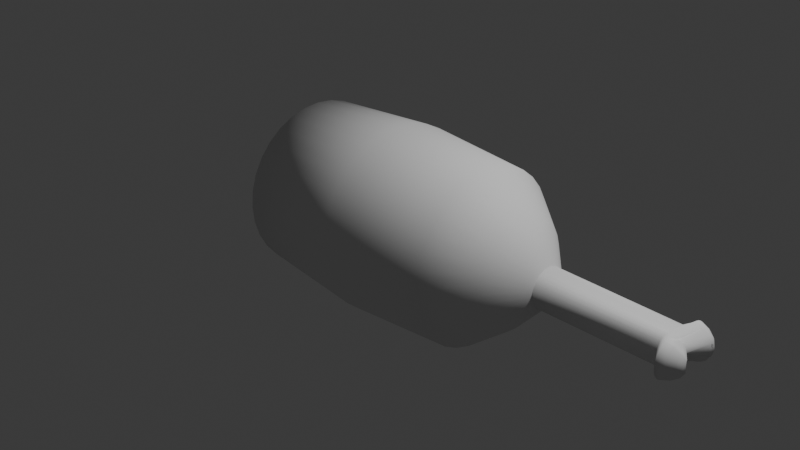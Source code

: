 # Source: Meat.blend  (saved by Blender 4.5.88; exported with 4.5.12 LTS)
import bpy
from mathutils import Matrix  # noqa: F401  (used for matrix-valued properties, if any)

bpy.ops.wm.read_factory_settings(use_empty=True)
scene = bpy.context.scene
scene.name = 'Scene'

# ---- collections
col_collection = bpy.data.collections.new('Collection'); scene.collection.children.link(col_collection)

# ---- world
world_world = bpy.data.worlds.new('World'); scene.world = world_world
world_world.use_nodes = True; world_world.node_tree.nodes.clear()
_N = world_world.node_tree.nodes; _L = world_world.node_tree.links
n0 = _N.new('ShaderNodeOutputWorld'); n0.name = 'World Output'; n0.location = (200, 100)
n1 = _N.new('ShaderNodeBackground'); n1.name = 'Background'; n1.location = (-200, 100)
n1.inputs[0].default_value = (0.05088, 0.05088, 0.05088, 1.0)
_L.new(n1.outputs[0], n0.inputs[0])
n0.is_active_output = True
world_world.color = (0.05088, 0.05088, 0.05088)
world_world.sun_shadow_jitter_overblur = 0.0

# ---- cameras
cam_camera = bpy.data.cameras.new('Camera')
cam_camera.clip_end = 100.0
cam_camera.ortho_scale = 7.314

# ---- lights
light_light = bpy.data.lights.new('Light', 'POINT')
light_light.energy = 1000.0
light_light.shadow_soft_size = 0.1

# ---- meshes
me_cylinder_001 = bpy.data.meshes.new('Cylinder.001')
me_cylinder_001.from_pydata([(-3.692e-09, 0.2246, 0.913), (0.04381, 0.2203, 0.913), (0.08594, 0.2075, 0.913), (0.1248, 0.1867, 0.913), (0.1588, 0.1588, 0.913), (0.1867, 0.1248, 0.913), (0.2075, 0.08594, 0.913), (0.2203, 0.04381, 0.913), (0.2246, -2.432e-10, 0.913), (0.2203, -0.04381, 0.913), (0.2075, -0.08594, 0.913), (0.1867, -0.1248, 0.913), (0.1588, -0.1588, 0.913), (0.1248, -0.1867, 0.913), (0.08594, -0.2075, 0.913), (0.04381, -0.2203, 0.913), (-3.692e-09, -0.2246, 0.913), (-0.04381, -0.2203, 0.913), (-0.08594, -0.2075, 0.913), (-0.1248, -0.1867, 0.913), (-0.1588, -0.1588, 0.913), (-0.1867, -0.1248, 0.913), (-0.2075, -0.08594, 0.913), (-0.2203, -0.04381, 0.913), (-0.2246, -2.432e-10, 0.913), (-0.2203, 0.04381, 0.913), (-0.2075, 0.08594, 0.913), (-0.1867, 0.1248, 0.913), (-0.1588, 0.1588, 0.913), (-0.1248, 0.1867, 0.913), (-0.08594, 0.2075, 0.913), (-0.04381, 0.2203, 0.913), (1.776e-15, 1.0, 0.0), (0.1951, 0.9808, 0.0), (0.3827, 0.9239, 0.0), (0.5556, 0.8315, 0.0), (0.7071, 0.7071, 0.0), (0.8315, 0.5556, 0.0), (0.9239, 0.3827, 0.0), (0.9808, 0.1951, 0.0), (1.0, 4.441e-16, 0.0), (0.9808, -0.1951, 0.0), (0.9239, -0.3827, 0.0), (0.8315, -0.5556, 0.0), (0.7071, -0.7071, 0.0), (0.5556, -0.8315, 0.0), (0.3827, -0.9239, 0.0), (0.1951, -0.9808, 0.0), (1.776e-15, -1.0, 0.0), (-0.1951, -0.9808, 0.0), (-0.3827, -0.9239, 0.0), (-0.5556, -0.8315, 0.0), (-0.7071, -0.7071, 0.0), (-0.8315, -0.5556, 0.0), (-0.9239, -0.3827, 0.0), (-0.9808, -0.1951, 0.0), (-1.0, 4.441e-16, 0.0), (-0.9808, 0.1951, 0.0), (-0.9239, 0.3827, 0.0), (-0.8315, 0.5556, 0.0), (-0.7071, 0.7071, 0.0), (-0.5556, 0.8315, 0.0), (-0.3827, 0.9239, 0.0), (-0.1951, 0.9808, 0.0), (-6.693e-09, 0.913, -0.8589), (0.1781, 0.8954, -0.8589), (0.1781, 0.8954, 0.913), (-1.115e-09, 0.913, 0.913), (0.3494, 0.8435, -0.8589), (0.3494, 0.8435, 0.913), (0.5072, 0.7591, -0.8589), (0.5072, 0.7591, 0.913), (0.6456, 0.6456, -0.8589), (0.6456, 0.6456, 0.913), (0.7591, 0.5072, -0.8589), (0.7591, 0.5072, 0.913), (0.8435, 0.3494, -0.8589), (0.8435, 0.3494, 0.913), (0.8954, 0.1781, -0.8589), (0.8954, 0.1781, 0.913), (0.913, -2.432e-10, -0.8589), (0.913, -2.432e-10, 0.913), (0.8954, -0.1781, -0.8589), (0.8954, -0.1781, 0.913), (0.8435, -0.3494, -0.8589), (0.8435, -0.3494, 0.913), (0.7591, -0.5072, -0.8589), (0.7591, -0.5072, 0.913), (0.6456, -0.6456, -0.8589), (0.6456, -0.6456, 0.913), (0.5072, -0.7591, -0.8589), (0.5072, -0.7591, 0.913), (0.3494, -0.8435, -0.8589), (0.3494, -0.8435, 0.913), (0.1781, -0.8954, -0.8589), (0.1781, -0.8954, 0.913), (-6.693e-09, -0.913, -0.8589), (-1.115e-09, -0.913, 0.913), (-0.1781, -0.8954, -0.8589), (-0.1781, -0.8954, 0.913), (-0.3494, -0.8435, -0.8589), (-0.3494, -0.8435, 0.913), (-0.5072, -0.7591, -0.8589), (-0.5072, -0.7591, 0.913), (-0.6456, -0.6456, -0.8589), (-0.6456, -0.6456, 0.913), (-0.7591, -0.5072, -0.8589), (-0.7591, -0.5072, 0.913), (-0.8435, -0.3494, -0.8589), (-0.8435, -0.3494, 0.913), (-0.8954, -0.1781, -0.8589), (-0.8954, -0.1781, 0.913), (-0.913, -2.432e-10, -0.8589), (-0.913, -2.432e-10, 0.913), (-0.8954, 0.1781, -0.8589), (-0.8954, 0.1781, 0.913), (-0.8435, 0.3494, -0.8589), (-0.8435, 0.3494, 0.913), (-0.7591, 0.5072, -0.8589), (-0.7591, 0.5072, 0.913), (-0.6456, 0.6456, -0.8589), (-0.6456, 0.6456, 0.913), (-0.5072, 0.7591, -0.8589), (-0.5072, 0.7591, 0.913), (-0.3494, 0.8435, -0.8589), (-0.3494, 0.8435, 0.913), (-0.1781, 0.8954, -0.8589), (-0.1781, 0.8954, 0.913), (0.02142, 0.1077, 1.0), (-1.661e-07, 0.1098, 1.0), (0.04202, 0.1015, 1.0), (0.06101, 0.09131, 1.0), (0.07765, 0.07765, 1.0), (0.09131, 0.06101, 1.0), (0.1015, 0.04202, 1.0), (0.1077, 0.02142, 1.0), (0.1098, -2.432e-10, 1.0), (0.1077, -0.02142, 1.0), (0.1015, -0.04202, 1.0), (0.09131, -0.06101, 1.0), (0.07765, -0.07765, 1.0), (0.06101, -0.09131, 1.0), (0.04202, -0.1015, 1.0), (0.02142, -0.1077, 1.0), (-9.712e-09, -0.1098, 1.0), (-0.02142, -0.1077, 1.0), (-0.04202, -0.1015, 1.0), (-0.06101, -0.09131, 1.0), (-0.07765, -0.07765, 1.0), (-0.09131, -0.06101, 1.0), (-0.1015, -0.04202, 1.0), (-0.1077, -0.02142, 1.0), (-0.1098, -2.432e-10, 1.0), (-0.1077, 0.02142, 1.0), (-0.1015, 0.04202, 1.0), (-0.09131, 0.06101, 1.0), (-0.07765, 0.07765, 1.0), (-0.06101, 0.09131, 1.0), (-0.04202, 0.1015, 1.0), (-0.02142, 0.1077, 1.0), (0.04381, 0.2203, 1.0), (-1.272e-08, 0.2246, 1.0), (0.08594, 0.2075, 1.0), (0.1248, 0.1867, 1.0), (0.1588, 0.1588, 1.0), (0.1867, 0.1248, 1.0), (0.2075, 0.08594, 1.0), (0.2203, 0.04381, 1.0), (0.2246, -2.432e-10, 1.0), (0.2203, -0.04381, 1.0), (0.2075, -0.08594, 1.0), (0.1867, -0.1248, 1.0), (0.1588, -0.1588, 1.0), (0.1248, -0.1867, 1.0), (0.08594, -0.2075, 1.0), (0.04381, -0.2203, 1.0), (-1.272e-08, -0.2246, 1.0), (-0.04381, -0.2203, 1.0), (-0.08594, -0.2075, 1.0), (-0.1248, -0.1867, 1.0), (-0.1588, -0.1588, 1.0), (-0.1867, -0.1248, 1.0), (-0.2075, -0.08594, 1.0), (-0.2203, -0.04381, 1.0), (-0.2246, -2.432e-10, 1.0), (-0.2203, 0.04381, 1.0), (-0.2075, 0.08594, 1.0), (-0.1867, 0.1248, 1.0), (-0.1588, 0.1588, 1.0), (-0.1248, 0.1867, 1.0), (-0.08594, 0.2075, 1.0), (-0.04381, 0.2203, 1.0), (0.02142, 0.1077, 0.9472), (-7.251e-08, 0.1098, 0.9472), (0.04202, 0.1015, 0.9472), (0.06101, 0.09131, 0.9472), (0.07765, 0.07765, 0.9472), (0.09131, 0.06101, 0.9472), (0.1015, 0.04202, 0.9472), (0.1077, 0.02142, 0.9472), (0.1098, -2.432e-10, 0.9472), (0.1077, -0.02142, 0.9472), (0.1015, -0.04202, 0.9472), (0.09131, -0.06101, 0.9472), (0.07765, -0.07765, 0.9472), (0.06101, -0.09131, 0.9472), (0.04202, -0.1015, 0.9472), (0.02142, -0.1077, 0.9472), (8.385e-08, -0.1098, 0.9472), (-0.02142, -0.1077, 0.9472), (-0.04202, -0.1015, 0.9472), (-0.06101, -0.09131, 0.9472), (-0.07765, -0.07765, 0.9472), (-0.09131, -0.06101, 0.9472), (-0.1015, -0.04202, 0.9472), (-0.1077, -0.02142, 0.9472), (-0.1098, -2.432e-10, 0.9472), (-0.1077, 0.02142, 0.9472), (-0.1015, 0.04202, 0.9472), (-0.09131, 0.06101, 0.9472), (-0.07765, 0.07765, 0.9472), (-0.06101, 0.09131, 0.9472), (-0.04202, 0.1015, 0.9472), (-0.02142, 0.1077, 0.9472), (1.854e-08, 0.5798, -1.171), (0.1131, 0.5687, -1.171), (0.2219, 0.5357, -1.171), (0.3221, 0.4821, -1.171), (0.41, 0.41, -1.171), (0.4821, 0.3221, -1.171), (0.5357, 0.2219, -1.171), (0.5687, 0.1131, -1.171), (0.5798, -2.194e-09, -1.171), (0.5687, -0.1131, -1.171), (0.5357, -0.2219, -1.171), (0.4821, -0.3221, -1.171), (0.41, -0.41, -1.171), (0.3221, -0.4821, -1.171), (0.2219, -0.5357, -1.171), (0.1131, -0.5687, -1.171), (1.854e-08, -0.5798, -1.171), (-0.1131, -0.5687, -1.171), (-0.2219, -0.5357, -1.171), (-0.3221, -0.4821, -1.171), (-0.41, -0.41, -1.171), (-0.4821, -0.3221, -1.171), (-0.5357, -0.2219, -1.171), (-0.5687, -0.1131, -1.171), (-0.5798, -2.194e-09, -1.171), (-0.5687, 0.1131, -1.171), (-0.5357, 0.2219, -1.171), (-0.4821, 0.3221, -1.171), (-0.41, 0.41, -1.171), (-0.3221, 0.4821, -1.171), (-0.2219, 0.5357, -1.171), (-0.1131, 0.5687, -1.171), (1.686e-08, 0.2092, -1.421), (0.0408, 0.2051, -1.421), (0.08004, 0.1932, -1.421), (0.1162, 0.1739, -1.421), (0.1479, 0.1479, -1.421), (0.1739, 0.1162, -1.421), (0.1932, 0.08004, -1.421), (0.2051, 0.0408, -1.421), (0.2092, 3.352e-09, -1.421), (0.2051, -0.0408, -1.421), (0.1932, -0.08004, -1.421), (0.1739, -0.1162, -1.421), (0.1479, -0.1479, -1.421), (0.1162, -0.1739, -1.421), (0.08004, -0.1932, -1.421), (0.0408, -0.2051, -1.421), (1.686e-08, -0.2092, -1.421), (-0.0408, -0.2051, -1.421), (-0.08004, -0.1932, -1.421), (-0.1162, -0.1739, -1.421), (-0.1479, -0.1479, -1.421), (-0.1739, -0.1162, -1.421), (-0.1932, -0.08004, -1.421), (-0.2051, -0.0408, -1.421), (-0.2092, 3.352e-09, -1.421), (-0.2051, 0.0408, -1.421), (-0.1932, 0.08004, -1.421), (-0.1739, 0.1162, -1.421), (-0.1479, 0.1479, -1.421), (-0.1162, 0.1739, -1.421), (-0.08004, 0.1932, -1.421), (-0.0408, 0.2051, -1.421), (1.931e-08, 0.2117, -1.421), (0.04131, 0.2077, -1.421), (0.08103, 0.1956, -1.421), (0.1176, 0.1761, -1.421), (0.1497, 0.1497, -1.421), (0.1761, 0.1176, -1.421), (0.1956, 0.08103, -1.421), (0.2077, 0.04131, -1.421), (0.2117, 1.478e-09, -1.421), (0.2077, -0.04131, -1.421), (0.1956, -0.08103, -1.421), (0.1761, -0.1176, -1.421), (0.1497, -0.1497, -1.421), (0.1176, -0.1761, -1.421), (0.08103, -0.1956, -1.421), (0.04131, -0.2077, -1.421), (1.931e-08, -0.2117, -1.421), (-0.04131, -0.2077, -1.421), (-0.08103, -0.1956, -1.421), (-0.1176, -0.1761, -1.421), (-0.1497, -0.1497, -1.421), (-0.1761, -0.1176, -1.421), (-0.1956, -0.08103, -1.421), (-0.2077, -0.04131, -1.421), (-0.2117, 1.478e-09, -1.421), (-0.2077, 0.04131, -1.421), (-0.1956, 0.08103, -1.421), (-0.1761, 0.1176, -1.421), (-0.1497, 0.1497, -1.421), (-0.1176, 0.1761, -1.421), (-0.08103, 0.1956, -1.421), (-0.04131, 0.2077, -1.421), (-8.798e-07, 1.865e-06, -2.496), (-5.21e-07, 0.2092, -2.384), (-7.923e-07, 0.2254, -2.582), (-7.108e-07, 0.2837, -2.552), (-6.338e-07, 0.33, -2.506), (-5.681e-07, 0.3597, -2.448), (0.0408, 0.2051, -2.384), (-1.012e-07, 1.773e-06, -2.496), (0.03881, 0.3559, -2.448), (0.03301, 0.3267, -2.506), (0.02398, 0.2813, -2.552), (0.01261, 0.2242, -2.582), (0.08004, 0.1932, -2.384), (2.937e-07, 1.621e-06, -2.496), (0.07612, 0.3445, -2.448), (0.06475, 0.3171, -2.506), (0.04705, 0.2744, -2.552), (0.02473, 0.2205, -2.582), (0.1162, 0.1739, -2.384), (1.968e-07, 1.672e-06, -2.496), (0.1105, 0.3262, -2.448), (0.09401, 0.3015, -2.506), (0.0683, 0.263, -2.552), (0.03591, 0.2145, -2.582), (0.1409, 0.1479, -2.384), (7.714e-07, 1.201e-06, -2.496), (0.1407, 0.3014, -2.448), (0.1196, 0.2804, -2.506), (0.08693, 0.2477, -2.552), (0.0457, 0.2065, -2.582), (0.1497, 0.1162, -2.384), (9.018e-07, 1.045e-06, -2.496), (0.1654, 0.2713, -2.448), (0.1407, 0.2548, -2.506), (0.1022, 0.2291, -2.552), (0.05374, 0.1967, -2.582), (0.1473, 0.08004, -2.384), (1.053e-06, 7.6e-07, -2.496), (0.1838, 0.2369, -2.448), (0.1563, 0.2255, -2.506), (0.1136, 0.2078, -2.552), (0.05971, 0.1855, -2.581), (0.1403, 0.0408, -2.384), (1.172e-06, 3.707e-07, -2.496), (0.1951, 0.1996, -2.448), (0.1659, 0.1938, -2.506), (0.1206, 0.1848, -2.552), (0.06339, 0.1734, -2.578), (0.1362, 3.352e-09, -2.384), (1.178e-06, 3.092e-07, -2.496), (0.1259, 1.828e-08, -2.435), (0.09624, 6.193e-08, -2.435), (0.0751, 1.295e-07, -2.456), (0.05265, 2.147e-07, -2.486), (0.1403, -0.0408, -2.384), (1.099e-06, -4.917e-07, -2.496), (0.1951, -0.1996, -2.448), (0.1659, -0.1938, -2.506), (0.1206, -0.1848, -2.552), (0.06339, -0.1734, -2.578), (0.1473, -0.08004, -2.384), (9.912e-07, -8.531e-07, -2.496), (0.1838, -0.2369, -2.448), (0.1563, -0.2255, -2.506), (0.1136, -0.2078, -2.552), (0.05971, -0.1855, -2.581), (0.1497, -0.1162, -2.384), (8.832e-07, -1.056e-06, -2.496), (0.1654, -0.2713, -2.448), (0.1407, -0.2548, -2.506), (0.1022, -0.2291, -2.552), (0.05374, -0.1967, -2.582), (0.1409, -0.1479, -2.384), (6.345e-07, -1.362e-06, -2.496), (0.1407, -0.3014, -2.448), (0.1196, -0.2804, -2.506), (0.08693, -0.2477, -2.552), (0.0457, -0.2065, -2.582), (0.1162, -0.1739, -2.384), (4.445e-07, -1.515e-06, -2.496), (0.1105, -0.3262, -2.448), (0.09401, -0.3015, -2.506), (0.0683, -0.263, -2.552), (0.03591, -0.2145, -2.582), (0.08004, -0.1932, -2.384), (1.186e-07, -1.69e-06, -2.496), (0.07612, -0.3445, -2.448), (0.06475, -0.3171, -2.506), (0.04705, -0.2744, -2.552), (0.02473, -0.2205, -2.582), (0.0408, -0.2051, -2.384), (-3.303e-07, -1.826e-06, -2.496), (0.03881, -0.3559, -2.448), (0.03301, -0.3267, -2.506), (0.02398, -0.2814, -2.552), (0.01261, -0.2242, -2.582), (-5.21e-07, -0.2092, -2.384), (-3.434e-07, -1.827e-06, -2.496), (-5.42e-07, -0.3597, -2.448), (-5.313e-07, -0.33, -2.506), (-4.896e-07, -0.2837, -2.552), (-4.218e-07, -0.2254, -2.582), (-0.0408, -0.2051, -2.384), (-1.178e-06, -1.745e-06, -2.496), (-0.03881, -0.3559, -2.448), (-0.03301, -0.3267, -2.506), (-0.02398, -0.2813, -2.552), (-0.01261, -0.2242, -2.582), (-0.08004, -0.1932, -2.384), (-1.563e-06, -1.629e-06, -2.496), (-0.07612, -0.3445, -2.448), (-0.06475, -0.3171, -2.506), (-0.04705, -0.2744, -2.552), (-0.02473, -0.2205, -2.582), (-0.1162, -0.1739, -2.384), (-1.521e-06, -1.65e-06, -2.496), (-0.1105, -0.3262, -2.448), (-0.09401, -0.3015, -2.506), (-0.0683, -0.263, -2.552), (-0.03591, -0.2145, -2.582), (-0.1409, -0.1479, -2.384), (-2.08e-06, -1.192e-06, -2.496), (-0.1407, -0.3014, -2.448), (-0.1196, -0.2804, -2.506), (-0.08693, -0.2477, -2.552), (-0.0457, -0.2065, -2.582), (-0.1497, -0.1162, -2.384), (-2.254e-06, -9.816e-07, -2.496), (-0.1654, -0.2713, -2.448), (-0.1407, -0.2548, -2.506), (-0.1022, -0.2291, -2.552), (-0.05374, -0.1967, -2.582), (-0.1473, -0.08004, -2.384), (-2.454e-06, -6.054e-07, -2.496), (-0.1838, -0.2369, -2.448), (-0.1563, -0.2255, -2.506), (-0.1136, -0.2078, -2.552), (-0.05971, -0.1855, -2.581), (-0.1403, -0.0408, -2.384), (-2.484e-06, -5.048e-07, -2.496), (-0.1951, -0.1996, -2.448), (-0.1659, -0.1938, -2.506), (-0.1206, -0.1848, -2.552), (-0.06339, -0.1734, -2.578), (-0.1362, 3.352e-09, -2.384), (-2.497e-06, -3.763e-07, -2.496), (-0.1259, -1.525e-08, -2.435), (-0.09624, -6.892e-08, -2.435), (-0.0751, -1.53e-07, -2.456), (-0.05265, -2.59e-07, -2.486), (-0.1403, 0.0408, -2.384), (-2.396e-06, 6.463e-07, -2.496), (-0.1951, 0.1996, -2.448), (-0.1659, 0.1938, -2.506), (-0.1206, 0.1848, -2.552), (-0.06339, 0.1734, -2.578), (-0.1473, 0.08004, -2.384), (-2.375e-06, 7.134e-07, -2.496), (-0.1838, 0.2369, -2.448), (-0.1563, 0.2255, -2.506), (-0.1136, 0.2078, -2.552), (-0.05971, 0.1855, -2.581), (-0.1497, 0.1162, -2.384), (-2.296e-06, 8.661e-07, -2.496), (-0.1654, 0.2713, -2.448), (-0.1407, 0.2548, -2.506), (-0.1022, 0.2291, -2.552), (-0.05374, 0.1967, -2.582), (-0.1409, 0.1479, -2.384), (-1.912e-06, 1.336e-06, -2.496), (-0.1407, 0.3014, -2.448), (-0.1196, 0.2804, -2.506), (-0.08693, 0.2477, -2.552), (-0.0457, 0.2065, -2.582), (-0.1162, 0.1739, -2.384), (-1.524e-06, 1.656e-06, -2.496), (-0.1105, 0.3262, -2.448), (-0.09401, 0.3015, -2.506), (-0.0683, 0.263, -2.552), (-0.03591, 0.2145, -2.582), (-0.08004, 0.1932, -2.384), (-1.353e-06, 1.746e-06, -2.496), (-0.07612, 0.3445, -2.448), (-0.06475, 0.3171, -2.506), (-0.04705, 0.2744, -2.552), (-0.02473, 0.2205, -2.582), (-0.0408, 0.2051, -2.384), (-1.005e-06, 1.852e-06, -2.496), (-0.03881, 0.3559, -2.448), (-0.03301, 0.3267, -2.506), (-0.02398, 0.2814, -2.552), (-0.01261, 0.2242, -2.582)], [], [(32, 67, 66, 33), (33, 66, 69, 34), (34, 69, 71, 35), (35, 71, 73, 36), (36, 73, 75, 37), (37, 75, 77, 38), (38, 77, 79, 39), (39, 79, 81, 40), (40, 81, 83, 41), (41, 83, 85, 42), (42, 85, 87, 43), (43, 87, 89, 44), (44, 89, 91, 45), (45, 91, 93, 46), (46, 93, 95, 47), (47, 95, 97, 48), (48, 97, 99, 49), (49, 99, 101, 50), (50, 101, 103, 51), (51, 103, 105, 52), (52, 105, 107, 53), (53, 107, 109, 54), (54, 109, 111, 55), (55, 111, 113, 56), (56, 113, 115, 57), (57, 115, 117, 58), (58, 117, 119, 59), (59, 119, 121, 60), (60, 121, 123, 61), (61, 123, 125, 62), (8, 7, 167, 168), (62, 125, 127, 63), (63, 127, 67, 32), (126, 63, 32, 64), (124, 62, 63, 126), (122, 61, 62, 124), (120, 60, 61, 122), (118, 59, 60, 120), (116, 58, 59, 118), (114, 57, 58, 116), (112, 56, 57, 114), (110, 55, 56, 112), (108, 54, 55, 110), (106, 53, 54, 108), (104, 52, 53, 106), (102, 51, 52, 104), (100, 50, 51, 102), (98, 49, 50, 100), (96, 48, 49, 98), (94, 47, 48, 96), (92, 46, 47, 94), (90, 45, 46, 92), (88, 44, 45, 90), (86, 43, 44, 88), (84, 42, 43, 86), (82, 41, 42, 84), (80, 40, 41, 82), (78, 39, 40, 80), (76, 38, 39, 78), (74, 37, 38, 76), (72, 36, 37, 74), (70, 35, 36, 72), (68, 34, 35, 70), (65, 33, 34, 68), (64, 32, 33, 65), (126, 64, 224, 255), (0, 1, 66, 67), (108, 110, 247, 246), (1, 2, 69, 66), (64, 65, 225, 224), (2, 3, 71, 69), (90, 92, 238, 237), (3, 4, 73, 71), (72, 74, 229, 228), (4, 5, 75, 73), (116, 118, 251, 250), (5, 6, 77, 75), (98, 100, 242, 241), (6, 7, 79, 77), (80, 82, 233, 232), (7, 8, 81, 79), (124, 126, 255, 254), (8, 9, 83, 81), (106, 108, 246, 245), (9, 10, 85, 83), (88, 90, 237, 236), (10, 11, 87, 85), (70, 72, 228, 227), (11, 12, 89, 87), (114, 116, 250, 249), (12, 13, 91, 89), (96, 98, 241, 240), (13, 14, 93, 91), (78, 80, 232, 231), (14, 15, 95, 93), (122, 124, 254, 253), (15, 16, 97, 95), (104, 106, 245, 244), (16, 17, 99, 97), (86, 88, 236, 235), (17, 18, 101, 99), (68, 70, 227, 226), (18, 19, 103, 101), (112, 114, 249, 248), (19, 20, 105, 103), (94, 96, 240, 239), (20, 21, 107, 105), (76, 78, 231, 230), (21, 22, 109, 107), (120, 122, 253, 252), (22, 23, 111, 109), (102, 104, 244, 243), (23, 24, 113, 111), (84, 86, 235, 234), (24, 25, 115, 113), (65, 68, 226, 225), (25, 26, 117, 115), (110, 112, 248, 247), (26, 27, 119, 117), (92, 94, 239, 238), (27, 28, 121, 119), (74, 76, 230, 229), (28, 29, 123, 121), (118, 120, 252, 251), (29, 30, 125, 123), (100, 102, 243, 242), (30, 31, 127, 125), (82, 84, 234, 233), (31, 0, 67, 127), (145, 144, 208, 209), (15, 14, 174, 175), (22, 21, 181, 182), (2, 1, 160, 162), (29, 28, 188, 189), (9, 8, 168, 169), (16, 15, 175, 176), (23, 22, 182, 183), (3, 2, 162, 163), (30, 29, 189, 190), (10, 9, 169, 170), (17, 16, 176, 177), (24, 23, 183, 184), (4, 3, 163, 164), (31, 30, 190, 191), (11, 10, 170, 171), (18, 17, 177, 178), (25, 24, 184, 185), (5, 4, 164, 165), (0, 31, 191, 161), (12, 11, 171, 172), (19, 18, 178, 179), (26, 25, 185, 186), (6, 5, 165, 166), (13, 12, 172, 173), (20, 19, 179, 180), (27, 26, 186, 187), (7, 6, 166, 167), (14, 13, 173, 174), (21, 20, 180, 181), (1, 0, 161, 160), (28, 27, 187, 188), (129, 128, 160, 161), (128, 130, 162, 160), (130, 131, 163, 162), (131, 132, 164, 163), (132, 133, 165, 164), (133, 134, 166, 165), (134, 135, 167, 166), (135, 136, 168, 167), (136, 137, 169, 168), (137, 138, 170, 169), (138, 139, 171, 170), (139, 140, 172, 171), (140, 141, 173, 172), (141, 142, 174, 173), (142, 143, 175, 174), (143, 144, 176, 175), (144, 145, 177, 176), (145, 146, 178, 177), (146, 147, 179, 178), (147, 148, 180, 179), (148, 149, 181, 180), (149, 150, 182, 181), (150, 151, 183, 182), (151, 152, 184, 183), (152, 153, 185, 184), (153, 154, 186, 185), (154, 155, 187, 186), (155, 156, 188, 187), (156, 157, 189, 188), (157, 158, 190, 189), (158, 159, 191, 190), (159, 129, 161, 191), (192, 193, 223, 222, 221, 220, 219, 218, 217, 216, 215, 214, 213, 212, 211, 210, 209, 208, 207, 206, 205, 204, 203, 202, 201, 200, 199, 198, 197, 196, 195, 194), (132, 131, 195, 196), (159, 158, 222, 223), (146, 145, 209, 210), (133, 132, 196, 197), (129, 159, 223, 193), (147, 146, 210, 211), (134, 133, 197, 198), (148, 147, 211, 212), (135, 134, 198, 199), (149, 148, 212, 213), (136, 135, 199, 200), (150, 149, 213, 214), (137, 136, 200, 201), (151, 150, 214, 215), (138, 137, 201, 202), (152, 151, 215, 216), (139, 138, 202, 203), (153, 152, 216, 217), (140, 139, 203, 204), (154, 153, 217, 218), (141, 140, 204, 205), (155, 154, 218, 219), (142, 141, 205, 206), (128, 129, 193, 192), (156, 155, 219, 220), (143, 142, 206, 207), (130, 128, 192, 194), (157, 156, 220, 221), (144, 143, 207, 208), (131, 130, 194, 195), (158, 157, 221, 222), (247, 248, 312, 311), (233, 234, 298, 297), (246, 247, 311, 310), (232, 233, 297, 296), (245, 246, 310, 309), (231, 232, 296, 295), (244, 245, 309, 308), (230, 231, 295, 294), (243, 244, 308, 307), (229, 230, 294, 293), (242, 243, 307, 306), (255, 224, 288, 319), (228, 229, 293, 292), (241, 242, 306, 305), (254, 255, 319, 318), (227, 228, 292, 291), (240, 241, 305, 304), (253, 254, 318, 317), (226, 227, 291, 290), (239, 240, 304, 303), (252, 253, 317, 316), (225, 226, 290, 289), (238, 239, 303, 302), (251, 252, 316, 315), (224, 225, 289, 288), (237, 238, 302, 301), (250, 251, 315, 314), (236, 237, 301, 300), (249, 250, 314, 313), (235, 236, 300, 299), (248, 249, 313, 312), (234, 235, 299, 298), (257, 256, 288, 289), (258, 257, 289, 290), (259, 258, 290, 291), (260, 259, 291, 292), (261, 260, 292, 293), (262, 261, 293, 294), (263, 262, 294, 295), (264, 263, 295, 296), (265, 264, 296, 297), (266, 265, 297, 298), (267, 266, 298, 299), (268, 267, 299, 300), (269, 268, 300, 301), (270, 269, 301, 302), (271, 270, 302, 303), (272, 271, 303, 304), (273, 272, 304, 305), (274, 273, 305, 306), (275, 274, 306, 307), (276, 275, 307, 308), (277, 276, 308, 309), (278, 277, 309, 310), (279, 278, 310, 311), (280, 279, 311, 312), (281, 280, 312, 313), (282, 281, 313, 314), (283, 282, 314, 315), (284, 283, 315, 316), (285, 284, 316, 317), (286, 285, 317, 318), (287, 286, 318, 319), (256, 287, 319, 288), (321, 326, 328, 325), (325, 328, 329, 324), (324, 329, 330, 323), (323, 330, 331, 322), (326, 332, 334, 328), (328, 334, 335, 329), (329, 335, 336, 330), (330, 336, 337, 331), (332, 338, 340, 334), (334, 340, 341, 335), (335, 341, 342, 336), (336, 342, 343, 337), (338, 344, 346, 340), (340, 346, 347, 341), (341, 347, 348, 342), (342, 348, 349, 343), (344, 350, 352, 346), (346, 352, 353, 347), (347, 353, 354, 348), (348, 354, 355, 349), (350, 356, 358, 352), (352, 358, 359, 353), (353, 359, 360, 354), (354, 360, 361, 355), (356, 362, 364, 358), (358, 364, 365, 359), (359, 365, 366, 360), (360, 366, 367, 361), (362, 368, 370, 364), (364, 370, 371, 365), (365, 371, 372, 366), (366, 372, 373, 367), (367, 373, 369, 363), (368, 374, 376, 370), (370, 376, 377, 371), (371, 377, 378, 372), (372, 378, 379, 373), (373, 379, 375, 369), (374, 380, 382, 376), (376, 382, 383, 377), (377, 383, 384, 378), (378, 384, 385, 379), (380, 386, 388, 382), (382, 388, 389, 383), (383, 389, 390, 384), (384, 390, 391, 385), (386, 392, 394, 388), (388, 394, 395, 389), (389, 395, 396, 390), (390, 396, 397, 391), (392, 398, 400, 394), (394, 400, 401, 395), (395, 401, 402, 396), (396, 402, 403, 397), (398, 404, 406, 400), (400, 406, 407, 401), (401, 407, 408, 402), (402, 408, 409, 403), (404, 410, 412, 406), (406, 412, 413, 407), (407, 413, 414, 408), (408, 414, 415, 409), (410, 416, 418, 412), (412, 418, 419, 413), (413, 419, 420, 414), (414, 420, 421, 415), (416, 422, 424, 418), (418, 424, 425, 419), (419, 425, 426, 420), (420, 426, 427, 421), (422, 428, 430, 424), (424, 430, 431, 425), (425, 431, 432, 426), (426, 432, 433, 427), (428, 434, 436, 430), (430, 436, 437, 431), (431, 437, 438, 432), (432, 438, 439, 433), (434, 440, 442, 436), (436, 442, 443, 437), (437, 443, 444, 438), (438, 444, 445, 439), (440, 446, 448, 442), (442, 448, 449, 443), (443, 449, 450, 444), (444, 450, 451, 445), (446, 452, 454, 448), (448, 454, 455, 449), (449, 455, 456, 450), (450, 456, 457, 451), (452, 458, 460, 454), (454, 460, 461, 455), (455, 461, 462, 456), (456, 462, 463, 457), (379, 385, 391, 397, 403, 409, 415, 421, 427, 433, 439, 445, 451, 457, 463, 459, 375), (458, 464, 466, 460), (460, 466, 467, 461), (461, 467, 468, 462), (462, 468, 469, 463), (463, 469, 465, 459), (464, 470, 472, 466), (466, 472, 473, 467), (467, 473, 474, 468), (468, 474, 475, 469), (469, 475, 471, 465), (470, 476, 478, 472), (472, 478, 479, 473), (473, 479, 480, 474), (474, 480, 481, 475), (476, 482, 484, 478), (478, 484, 485, 479), (479, 485, 486, 480), (480, 486, 487, 481), (482, 488, 490, 484), (484, 490, 491, 485), (485, 491, 492, 486), (486, 492, 493, 487), (488, 494, 496, 490), (490, 496, 497, 491), (491, 497, 498, 492), (492, 498, 499, 493), (494, 500, 502, 496), (496, 502, 503, 497), (497, 503, 504, 498), (498, 504, 505, 499), (500, 506, 508, 502), (502, 508, 509, 503), (503, 509, 510, 504), (504, 510, 511, 505), (331, 337, 343, 349, 355, 361, 367, 363, 471, 475, 481, 487, 493, 499, 505, 511, 322), (506, 321, 325, 508), (508, 325, 324, 509), (509, 324, 323, 510), (510, 323, 322, 511), (256, 257, 326, 321), (320, 327, 333, 339, 345, 351, 357, 363, 369, 375, 381, 387, 393, 399, 405, 411, 417, 423, 429, 435, 441, 447, 453, 459, 465, 471, 477, 483, 489, 495, 501, 507), (287, 256, 321, 506), (257, 258, 332, 326), (258, 259, 338, 332), (259, 260, 344, 338), (260, 261, 350, 344), (261, 262, 356, 350), (262, 263, 362, 356), (263, 264, 368, 362), (264, 265, 374, 368), (265, 266, 380, 374), (266, 267, 386, 380), (267, 268, 392, 386), (268, 269, 398, 392), (269, 270, 404, 398), (270, 271, 410, 404), (271, 272, 416, 410), (272, 273, 422, 416), (273, 274, 428, 422), (274, 275, 434, 428), (275, 276, 440, 434), (276, 277, 446, 440), (277, 278, 452, 446), (278, 279, 458, 452), (279, 280, 464, 458), (280, 281, 470, 464), (281, 282, 476, 470), (282, 283, 482, 476), (283, 284, 488, 482), (284, 285, 494, 488), (285, 286, 500, 494), (286, 287, 506, 500)])
me_cylinder_001.polygons.foreach_set('use_smooth', [True] * 456)
_uv = me_cylinder_001.uv_layers.new(name='UVMap')
_uv.uv.foreach_set('vector', [1.0, 0.75, 1.0, 1.0, 0.9688, 1.0, 0.9688, 0.75, 0.9688, 0.75, 0.9688, 1.0, 0.9375, 1.0, 0.9375, 0.75, 0.9375, 0.75, 0.9375, 1.0, 0.9062, 1.0, 0.9062, 0.75, 0.9062, 0.75, 0.9062, 1.0, 0.875, 1.0, 0.875, 0.75, 0.875, 0.75, 0.875, 1.0, 0.8438, 1.0, 0.8438, 0.75, 0.8438, 0.75, 0.8438, 1.0, 0.8125, 1.0, 0.8125, 0.75, 0.8125, 0.75, 0.8125, 1.0, 0.7812, 1.0, 0.7812, 0.75, 0.7812, 0.75, 0.7812, 1.0, 0.75, 1.0, 0.75, 0.75, 0.75, 0.75, 0.75, 1.0, 0.7188, 1.0, 0.7188, 0.75, 0.7188, 0.75, 0.7188, 1.0, 0.6875, 1.0, 0.6875, 0.75, 0.6875, 0.75, 0.6875, 1.0, 0.6562, 1.0, 0.6562, 0.75, 0.6562, 0.75, 0.6562, 1.0, 0.625, 1.0, 0.625, 0.75, 0.625, 0.75, 0.625, 1.0, 0.5938, 1.0, 0.5938, 0.75, 0.5938, 0.75, 0.5938, 1.0, 0.5625, 1.0, 0.5625, 0.75, 0.5625, 0.75, 0.5625, 1.0, 0.5312, 1.0, 0.5312, 0.75, 0.5312, 0.75, 0.5312, 1.0, 0.5, 1.0, 0.5, 0.75, 0.5, 0.75, 0.5, 1.0, 0.4688, 1.0, 0.4688, 0.75, 0.4688, 0.75, 0.4688, 1.0, 0.4375, 1.0, 0.4375, 0.75, 0.4375, 0.75, 0.4375, 1.0, 0.4062, 1.0, 0.4062, 0.75, 0.4062, 0.75, 0.4062, 1.0, 0.375, 1.0, 0.375, 0.75, 0.375, 0.75, 0.375, 1.0, 0.3438, 1.0, 0.3438, 0.75, 0.3438, 0.75, 0.3438, 1.0, 0.3125, 1.0, 0.3125, 0.75, 0.3125, 0.75, 0.3125, 1.0, 0.2812, 1.0, 0.2812, 0.75, 0.2812, 0.75, 0.2812, 1.0, 0.25, 1.0, 0.25, 0.75, 0.25, 0.75, 0.25, 1.0, 0.2188, 1.0, 0.2188, 0.75, 0.2188, 0.75, 0.2188, 1.0, 0.1875, 1.0, 0.1875, 0.75, 0.1875, 0.75, 0.1875, 1.0, 0.1562, 1.0, 0.1562, 0.75, 0.1562, 0.75, 0.1562, 1.0, 0.125, 1.0, 0.125, 0.75, 0.125, 0.75, 0.125, 1.0, 0.09375, 1.0, 0.09375, 0.75, 0.09375, 0.75, 0.09375, 1.0, 0.0625, 1.0, 0.0625, 0.75, 0.309, 0.25, 0.3079, 0.2615, 0.3079, 0.2615, 0.309, 0.25, 0.0625, 0.75, 0.0625, 1.0, 0.03125, 1.0, 0.03125, 0.75, 0.03125, 0.75, 0.03125, 1.0, 0.0, 1.0, 0.0, 0.75, 0.03125, 0.5, 0.03125, 0.75, 0.0, 0.75, 0.0, 0.5, 0.0625, 0.5, 0.0625, 0.75, 0.03125, 0.75, 0.03125, 0.5, 0.09375, 0.5, 0.09375, 0.75, 0.0625, 0.75, 0.0625, 0.5, 0.125, 0.5, 0.125, 0.75, 0.09375, 0.75, 0.09375, 0.5, 0.1562, 0.5, 0.1562, 0.75, 0.125, 0.75, 0.125, 0.5, 0.1875, 0.5, 0.1875, 0.75, 0.1562, 0.75, 0.1562, 0.5, 0.2188, 0.5, 0.2188, 0.75, 0.1875, 0.75, 0.1875, 0.5, 0.25, 0.5, 0.25, 0.75, 0.2188, 0.75, 0.2188, 0.5, 0.2812, 0.5, 0.2812, 0.75, 0.25, 0.75, 0.25, 0.5, 0.3125, 0.5, 0.3125, 0.75, 0.2812, 0.75, 0.2812, 0.5, 0.3438, 0.5, 0.3438, 0.75, 0.3125, 0.75, 0.3125, 0.5, 0.375, 0.5, 0.375, 0.75, 0.3438, 0.75, 0.3438, 0.5, 0.4062, 0.5, 0.4062, 0.75, 0.375, 0.75, 0.375, 0.5, 0.4375, 0.5, 0.4375, 0.75, 0.4062, 0.75, 0.4062, 0.5, 0.4688, 0.5, 0.4688, 0.75, 0.4375, 0.75, 0.4375, 0.5, 0.5, 0.5, 0.5, 0.75, 0.4688, 0.75, 0.4688, 0.5, 0.5312, 0.5, 0.5312, 0.75, 0.5, 0.75, 0.5, 0.5, 0.5625, 0.5, 0.5625, 0.75, 0.5312, 0.75, 0.5312, 0.5, 0.5938, 0.5, 0.5938, 0.75, 0.5625, 0.75, 0.5625, 0.5, 0.625, 0.5, 0.625, 0.75, 0.5938, 0.75, 0.5938, 0.5, 0.6562, 0.5, 0.6562, 0.75, 0.625, 0.75, 0.625, 0.5, 0.6875, 0.5, 0.6875, 0.75, 0.6562, 0.75, 0.6562, 0.5, 0.7188, 0.5, 0.7188, 0.75, 0.6875, 0.75, 0.6875, 0.5, 0.75, 0.5, 0.75, 0.75, 0.7188, 0.75, 0.7188, 0.5, 0.7812, 0.5, 0.7812, 0.75, 0.75, 0.75, 0.75, 0.5, 0.8125, 0.5, 0.8125, 0.75, 0.7812, 0.75, 0.7812, 0.5, 0.8438, 0.5, 0.8438, 0.75, 0.8125, 0.75, 0.8125, 0.5, 0.875, 0.5, 0.875, 0.75, 0.8438, 0.75, 0.8438, 0.5, 0.9062, 0.5, 0.9062, 0.75, 0.875, 0.75, 0.875, 0.5, 0.9375, 0.5, 0.9375, 0.75, 0.9062, 0.75, 0.9062, 0.5, 0.9688, 0.5, 0.9688, 0.75, 0.9375, 0.75, 0.9375, 0.5, 1.0, 0.5, 1.0, 0.75, 0.9688, 0.75, 0.9688, 0.5, 0.03125, 0.5, 0.0, 0.5, 0.0, 0.5, 0.03125, 0.5, 0.25, 0.309, 0.2615, 0.3079, 0.2968, 0.4854, 0.25, 0.49, 0.3125, 0.5, 0.2812, 0.5, 0.2812, 0.5, 0.3125, 0.5, 0.2615, 0.3079, 0.2726, 0.3045, 0.3418, 0.4717, 0.2968, 0.4854, 1.0, 0.5, 0.9688, 0.5, 0.9688, 0.5, 1.0, 0.5, 0.2726, 0.3045, 0.2828, 0.2991, 0.3833, 0.4496, 0.3418, 0.4717, 0.5938, 0.5, 0.5625, 0.5, 0.5625, 0.5, 0.5938, 0.5, 0.2828, 0.2991, 0.2917, 0.2917, 0.4197, 0.4197, 0.3833, 0.4496, 0.875, 0.5, 0.8438, 0.5, 0.8438, 0.5, 0.875, 0.5, 0.2917, 0.2917, 0.2991, 0.2828, 0.4496, 0.3833, 0.4197, 0.4197, 0.1875, 0.5, 0.1562, 0.5, 0.1562, 0.5, 0.1875, 0.5, 0.2991, 0.2828, 0.3045, 0.2726, 0.4717, 0.3418, 0.4496, 0.3833, 0.4688, 0.5, 0.4375, 0.5, 0.4375, 0.5, 0.4688, 0.5, 0.3045, 0.2726, 0.3079, 0.2615, 0.4854, 0.2968, 0.4717, 0.3418, 0.75, 0.5, 0.7188, 0.5, 0.7188, 0.5, 0.75, 0.5, 0.3079, 0.2615, 0.309, 0.25, 0.49, 0.25, 0.4854, 0.2968, 0.0625, 0.5, 0.03125, 0.5, 0.03125, 0.5, 0.0625, 0.5, 0.309, 0.25, 0.3079, 0.2385, 0.4854, 0.2032, 0.49, 0.25, 0.3438, 0.5, 0.3125, 0.5, 0.3125, 0.5, 0.3438, 0.5, 0.3079, 0.2385, 0.3045, 0.2274, 0.4717, 0.1582, 0.4854, 0.2032, 0.625, 0.5, 0.5938, 0.5, 0.5938, 0.5, 0.625, 0.5, 0.3045, 0.2274, 0.2991, 0.2172, 0.4496, 0.1167, 0.4717, 0.1582, 0.9062, 0.5, 0.875, 0.5, 0.875, 0.5, 0.9062, 0.5, 0.2991, 0.2172, 0.2917, 0.2083, 0.4197, 0.08029, 0.4496, 0.1167, 0.2188, 0.5, 0.1875, 0.5, 0.1875, 0.5, 0.2188, 0.5, 0.2917, 0.2083, 0.2828, 0.2009, 0.3833, 0.05045, 0.4197, 0.08029, 0.5, 0.5, 0.4688, 0.5, 0.4688, 0.5, 0.5, 0.5, 0.2828, 0.2009, 0.2726, 0.1955, 0.3418, 0.02827, 0.3833, 0.05045, 0.7812, 0.5, 0.75, 0.5, 0.75, 0.5, 0.7812, 0.5, 0.2726, 0.1955, 0.2615, 0.1921, 0.2968, 0.01461, 0.3418, 0.02827, 0.09375, 0.5, 0.0625, 0.5, 0.0625, 0.5, 0.09375, 0.5, 0.2615, 0.1921, 0.25, 0.191, 0.25, 0.01, 0.2968, 0.01461, 0.375, 0.5, 0.3438, 0.5, 0.3438, 0.5, 0.375, 0.5, 0.25, 0.191, 0.2385, 0.1921, 0.2032, 0.01461, 0.25, 0.01, 0.6562, 0.5, 0.625, 0.5, 0.625, 0.5, 0.6562, 0.5, 0.2385, 0.1921, 0.2274, 0.1955, 0.1582, 0.02827, 0.2032, 0.01461, 0.9375, 0.5, 0.9062, 0.5, 0.9062, 0.5, 0.9375, 0.5, 0.2274, 0.1955, 0.2172, 0.2009, 0.1167, 0.05045, 0.1582, 0.02827, 0.25, 0.5, 0.2188, 0.5, 0.2188, 0.5, 0.25, 0.5, 0.2172, 0.2009, 0.2083, 0.2083, 0.08029, 0.08029, 0.1167, 0.05045, 0.5312, 0.5, 0.5, 0.5, 0.5, 0.5, 0.5312, 0.5, 0.2083, 0.2083, 0.2009, 0.2172, 0.05045, 0.1167, 0.08029, 0.08029, 0.8125, 0.5, 0.7812, 0.5, 0.7812, 0.5, 0.8125, 0.5, 0.2009, 0.2172, 0.1955, 0.2274, 0.02827, 0.1582, 0.05045, 0.1167, 0.125, 0.5, 0.09375, 0.5, 0.09375, 0.5, 0.125, 0.5, 0.1955, 0.2274, 0.1921, 0.2385, 0.01461, 0.2032, 0.02827, 0.1582, 0.4062, 0.5, 0.375, 0.5, 0.375, 0.5, 0.4062, 0.5, 0.1921, 0.2385, 0.191, 0.25, 0.01, 0.25, 0.01461, 0.2032, 0.6875, 0.5, 0.6562, 0.5, 0.6562, 0.5, 0.6875, 0.5, 0.191, 0.25, 0.1921, 0.2615, 0.01461, 0.2968, 0.01, 0.25, 0.9688, 0.5, 0.9375, 0.5, 0.9375, 0.5, 0.9688, 0.5, 0.1921, 0.2615, 0.1955, 0.2726, 0.02827, 0.3418, 0.01461, 0.2968, 0.2812, 0.5, 0.25, 0.5, 0.25, 0.5, 0.2812, 0.5, 0.1955, 0.2726, 0.2009, 0.2828, 0.05045, 0.3833, 0.02827, 0.3418, 0.5625, 0.5, 0.5312, 0.5, 0.5312, 0.5, 0.5625, 0.5, 0.2009, 0.2828, 0.2083, 0.2917, 0.08029, 0.4197, 0.05045, 0.3833, 0.8438, 0.5, 0.8125, 0.5, 0.8125, 0.5, 0.8438, 0.5, 0.2083, 0.2917, 0.2172, 0.2991, 0.1167, 0.4496, 0.08029, 0.4197, 0.1562, 0.5, 0.125, 0.5, 0.125, 0.5, 0.1562, 0.5, 0.2172, 0.2991, 0.2274, 0.3045, 0.1582, 0.4717, 0.1167, 0.4496, 0.4375, 0.5, 0.4062, 0.5, 0.4062, 0.5, 0.4375, 0.5, 0.2274, 0.3045, 0.2385, 0.3079, 0.2032, 0.4854, 0.1582, 0.4717, 0.7188, 0.5, 0.6875, 0.5, 0.6875, 0.5, 0.7188, 0.5, 0.2385, 0.3079, 0.25, 0.309, 0.25, 0.49, 0.2032, 0.4854, 0.2444, 0.2217, 0.25, 0.2211, 0.25, 0.2211, 0.2444, 0.2217, 0.2615, 0.1921, 0.2726, 0.1955, 0.2726, 0.1955, 0.2615, 0.1921, 0.1955, 0.2274, 0.2009, 0.2172, 0.2009, 0.2172, 0.1955, 0.2274, 0.2726, 0.3045, 0.2615, 0.3079, 0.2615, 0.3079, 0.2726, 0.3045, 0.2172, 0.2991, 0.2083, 0.2917, 0.2083, 0.2917, 0.2172, 0.2991, 0.3079, 0.2385, 0.309, 0.25, 0.309, 0.25, 0.3079, 0.2385, 0.25, 0.191, 0.2615, 0.1921, 0.2615, 0.1921, 0.25, 0.191, 0.1921, 0.2385, 0.1955, 0.2274, 0.1955, 0.2274, 0.1921, 0.2385, 0.2828, 0.2991, 0.2726, 0.3045, 0.2726, 0.3045, 0.2828, 0.2991, 0.2274, 0.3045, 0.2172, 0.2991, 0.2172, 0.2991, 0.2274, 0.3045, 0.3045, 0.2274, 0.3079, 0.2385, 0.3079, 0.2385, 0.3045, 0.2274, 0.2385, 0.1921, 0.25, 0.191, 0.25, 0.191, 0.2385, 0.1921, 0.191, 0.25, 0.1921, 0.2385, 0.1921, 0.2385, 0.191, 0.25, 0.2917, 0.2917, 0.2828, 0.2991, 0.2828, 0.2991, 0.2917, 0.2917, 0.2385, 0.3079, 0.2274, 0.3045, 0.2274, 0.3045, 0.2385, 0.3079, 0.2991, 0.2172, 0.3045, 0.2274, 0.3045, 0.2274, 0.2991, 0.2172, 0.2274, 0.1955, 0.2385, 0.1921, 0.2385, 0.1921, 0.2274, 0.1955, 0.1921, 0.2615, 0.191, 0.25, 0.191, 0.25, 0.1921, 0.2615, 0.2991, 0.2828, 0.2917, 0.2917, 0.2917, 0.2917, 0.2991, 0.2828, 0.25, 0.309, 0.2385, 0.3079, 0.2385, 0.3079, 0.25, 0.309, 0.2917, 0.2083, 0.2991, 0.2172, 0.2991, 0.2172, 0.2917, 0.2083, 0.2172, 0.2009, 0.2274, 0.1955, 0.2274, 0.1955, 0.2172, 0.2009, 0.1955, 0.2726, 0.1921, 0.2615, 0.1921, 0.2615, 0.1955, 0.2726, 0.3045, 0.2726, 0.2991, 0.2828, 0.2991, 0.2828, 0.3045, 0.2726, 0.2828, 0.2009, 0.2917, 0.2083, 0.2917, 0.2083, 0.2828, 0.2009, 0.2083, 0.2083, 0.2172, 0.2009, 0.2172, 0.2009, 0.2083, 0.2083, 0.2009, 0.2828, 0.1955, 0.2726, 0.1955, 0.2726, 0.2009, 0.2828, 0.3079, 0.2615, 0.3045, 0.2726, 0.3045, 0.2726, 0.3079, 0.2615, 0.2726, 0.1955, 0.2828, 0.2009, 0.2828, 0.2009, 0.2726, 0.1955, 0.2009, 0.2172, 0.2083, 0.2083, 0.2083, 0.2083, 0.2009, 0.2172, 0.2615, 0.3079, 0.25, 0.309, 0.25, 0.309, 0.2615, 0.3079, 0.2083, 0.2917, 0.2009, 0.2828, 0.2009, 0.2828, 0.2083, 0.2917, 0.25, 0.2789, 0.2556, 0.2783, 0.2615, 0.3079, 0.25, 0.309, 0.2556, 0.2783, 0.261, 0.2767, 0.2726, 0.3045, 0.2615, 0.3079, 0.261, 0.2767, 0.266, 0.274, 0.2828, 0.2991, 0.2726, 0.3045, 0.266, 0.274, 0.2704, 0.2704, 0.2917, 0.2917, 0.2828, 0.2991, 0.2704, 0.2704, 0.274, 0.266, 0.2991, 0.2828, 0.2917, 0.2917, 0.274, 0.266, 0.2767, 0.261, 0.3045, 0.2726, 0.2991, 0.2828, 0.2767, 0.261, 0.2783, 0.2556, 0.3079, 0.2615, 0.3045, 0.2726, 0.2783, 0.2556, 0.2789, 0.25, 0.309, 0.25, 0.3079, 0.2615, 0.2789, 0.25, 0.2783, 0.2444, 0.3079, 0.2385, 0.309, 0.25, 0.2783, 0.2444, 0.2767, 0.239, 0.3045, 0.2274, 0.3079, 0.2385, 0.2767, 0.239, 0.274, 0.234, 0.2991, 0.2172, 0.3045, 0.2274, 0.274, 0.234, 0.2704, 0.2296, 0.2917, 0.2083, 0.2991, 0.2172, 0.2704, 0.2296, 0.266, 0.226, 0.2828, 0.2009, 0.2917, 0.2083, 0.266, 0.226, 0.261, 0.2233, 0.2726, 0.1955, 0.2828, 0.2009, 0.261, 0.2233, 0.2556, 0.2217, 0.2615, 0.1921, 0.2726, 0.1955, 0.2556, 0.2217, 0.25, 0.2211, 0.25, 0.191, 0.2615, 0.1921, 0.25, 0.2211, 0.2444, 0.2217, 0.2385, 0.1921, 0.25, 0.191, 0.2444, 0.2217, 0.239, 0.2233, 0.2274, 0.1955, 0.2385, 0.1921, 0.239, 0.2233, 0.234, 0.226, 0.2172, 0.2009, 0.2274, 0.1955, 0.234, 0.226, 0.2296, 0.2296, 0.2083, 0.2083, 0.2172, 0.2009, 0.2296, 0.2296, 0.226, 0.234, 0.2009, 0.2172, 0.2083, 0.2083, 0.226, 0.234, 0.2233, 0.239, 0.1955, 0.2274, 0.2009, 0.2172, 0.2233, 0.239, 0.2217, 0.2444, 0.1921, 0.2385, 0.1955, 0.2274, 0.2217, 0.2444, 0.2211, 0.25, 0.191, 0.25, 0.1921, 0.2385, 0.2211, 0.25, 0.2217, 0.2556, 0.1921, 0.2615, 0.191, 0.25, 0.2217, 0.2556, 0.2233, 0.261, 0.1955, 0.2726, 0.1921, 0.2615, 0.2233, 0.261, 0.226, 0.266, 0.2009, 0.2828, 0.1955, 0.2726, 0.226, 0.266, 0.2296, 0.2704, 0.2083, 0.2917, 0.2009, 0.2828, 0.2296, 0.2704, 0.234, 0.274, 0.2172, 0.2991, 0.2083, 0.2917, 0.234, 0.274, 0.239, 0.2767, 0.2274, 0.3045, 0.2172, 0.2991, 0.239, 0.2767, 0.2444, 0.2783, 0.2385, 0.3079, 0.2274, 0.3045, 0.2444, 0.2783, 0.25, 0.2789, 0.25, 0.309, 0.2385, 0.3079, 0.2556, 0.2783, 0.25, 0.2789, 0.2444, 0.2783, 0.239, 0.2767, 0.234, 0.274, 0.2296, 0.2704, 0.226, 0.266, 0.2233, 0.261, 0.2217, 0.2556, 0.2211, 0.25, 0.2217, 0.2444, 0.2233, 0.239, 0.226, 0.234, 0.2296, 0.2296, 0.234, 0.226, 0.239, 0.2233, 0.2444, 0.2217, 0.25, 0.2211, 0.2556, 0.2217, 0.261, 0.2233, 0.266, 0.226, 0.2704, 0.2296, 0.274, 0.234, 0.2767, 0.239, 0.2783, 0.2444, 0.2789, 0.25, 0.2783, 0.2556, 0.2767, 0.261, 0.274, 0.266, 0.2704, 0.2704, 0.266, 0.274, 0.261, 0.2767, 0.2704, 0.2704, 0.266, 0.274, 0.266, 0.274, 0.2704, 0.2704, 0.2444, 0.2783, 0.239, 0.2767, 0.239, 0.2767, 0.2444, 0.2783, 0.239, 0.2233, 0.2444, 0.2217, 0.2444, 0.2217, 0.239, 0.2233, 0.274, 0.266, 0.2704, 0.2704, 0.2704, 0.2704, 0.274, 0.266, 0.25, 0.2789, 0.2444, 0.2783, 0.2444, 0.2783, 0.25, 0.2789, 0.234, 0.226, 0.239, 0.2233, 0.239, 0.2233, 0.234, 0.226, 0.2767, 0.261, 0.274, 0.266, 0.274, 0.266, 0.2767, 0.261, 0.2296, 0.2296, 0.234, 0.226, 0.234, 0.226, 0.2296, 0.2296, 0.2783, 0.2556, 0.2767, 0.261, 0.2767, 0.261, 0.2783, 0.2556, 0.226, 0.234, 0.2296, 0.2296, 0.2296, 0.2296, 0.226, 0.234, 0.2789, 0.25, 0.2783, 0.2556, 0.2783, 0.2556, 0.2789, 0.25, 0.2233, 0.239, 0.226, 0.234, 0.226, 0.234, 0.2233, 0.239, 0.2783, 0.2444, 0.2789, 0.25, 0.2789, 0.25, 0.2783, 0.2444, 0.2217, 0.2444, 0.2233, 0.239, 0.2233, 0.239, 0.2217, 0.2444, 0.2767, 0.239, 0.2783, 0.2444, 0.2783, 0.2444, 0.2767, 0.239, 0.2211, 0.25, 0.2217, 0.2444, 0.2217, 0.2444, 0.2211, 0.25, 0.274, 0.234, 0.2767, 0.239, 0.2767, 0.239, 0.274, 0.234, 0.2217, 0.2556, 0.2211, 0.25, 0.2211, 0.25, 0.2217, 0.2556, 0.2704, 0.2296, 0.274, 0.234, 0.274, 0.234, 0.2704, 0.2296, 0.2233, 0.261, 0.2217, 0.2556, 0.2217, 0.2556, 0.2233, 0.261, 0.266, 0.226, 0.2704, 0.2296, 0.2704, 0.2296, 0.266, 0.226, 0.226, 0.266, 0.2233, 0.261, 0.2233, 0.261, 0.226, 0.266, 0.261, 0.2233, 0.266, 0.226, 0.266, 0.226, 0.261, 0.2233, 0.2556, 0.2783, 0.25, 0.2789, 0.25, 0.2789, 0.2556, 0.2783, 0.2296, 0.2704, 0.226, 0.266, 0.226, 0.266, 0.2296, 0.2704, 0.2556, 0.2217, 0.261, 0.2233, 0.261, 0.2233, 0.2556, 0.2217, 0.261, 0.2767, 0.2556, 0.2783, 0.2556, 0.2783, 0.261, 0.2767, 0.234, 0.274, 0.2296, 0.2704, 0.2296, 0.2704, 0.234, 0.274, 0.25, 0.2211, 0.2556, 0.2217, 0.2556, 0.2217, 0.25, 0.2211, 0.266, 0.274, 0.261, 0.2767, 0.261, 0.2767, 0.266, 0.274, 0.239, 0.2767, 0.234, 0.274, 0.234, 0.274, 0.239, 0.2767, 0.2812, 0.5, 0.25, 0.5, 0.25, 0.5, 0.2812, 0.5, 0.7188, 0.5, 0.6875, 0.5, 0.6875, 0.5, 0.7188, 0.5, 0.3125, 0.5, 0.2812, 0.5, 0.2812, 0.5, 0.3125, 0.5, 0.75, 0.5, 0.7188, 0.5, 0.7188, 0.5, 0.75, 0.5, 0.3438, 0.5, 0.3125, 0.5, 0.3125, 0.5, 0.3438, 0.5, 0.7812, 0.5, 0.75, 0.5, 0.75, 0.5, 0.7812, 0.5, 0.375, 0.5, 0.3438, 0.5, 0.3438, 0.5, 0.375, 0.5, 0.8125, 0.5, 0.7812, 0.5, 0.7812, 0.5, 0.8125, 0.5, 0.4062, 0.5, 0.375, 0.5, 0.375, 0.5, 0.4062, 0.5, 0.8438, 0.5, 0.8125, 0.5, 0.8125, 0.5, 0.8438, 0.5, 0.4375, 0.5, 0.4062, 0.5, 0.4062, 0.5, 0.4375, 0.5, 0.03125, 0.5, 0.0, 0.5, 0.0, 0.5, 0.03125, 0.5, 0.875, 0.5, 0.8438, 0.5, 0.8438, 0.5, 0.875, 0.5, 0.4688, 0.5, 0.4375, 0.5, 0.4375, 0.5, 0.4688, 0.5, 0.0625, 0.5, 0.03125, 0.5, 0.03125, 0.5, 0.0625, 0.5, 0.9062, 0.5, 0.875, 0.5, 0.875, 0.5, 0.9062, 0.5, 0.5, 0.5, 0.4688, 0.5, 0.4688, 0.5, 0.5, 0.5, 0.09375, 0.5, 0.0625, 0.5, 0.0625, 0.5, 0.09375, 0.5, 0.9375, 0.5, 0.9062, 0.5, 0.9062, 0.5, 0.9375, 0.5, 0.5312, 0.5, 0.5, 0.5, 0.5, 0.5, 0.5312, 0.5, 0.125, 0.5, 0.09375, 0.5, 0.09375, 0.5, 0.125, 0.5, 0.9688, 0.5, 0.9375, 0.5, 0.9375, 0.5, 0.9688, 0.5, 0.5625, 0.5, 0.5312, 0.5, 0.5312, 0.5, 0.5625, 0.5, 0.1562, 0.5, 0.125, 0.5, 0.125, 0.5, 0.1562, 0.5, 1.0, 0.5, 0.9688, 0.5, 0.9688, 0.5, 1.0, 0.5, 0.5938, 0.5, 0.5625, 0.5, 0.5625, 0.5, 0.5938, 0.5, 0.1875, 0.5, 0.1562, 0.5, 0.1562, 0.5, 0.1875, 0.5, 0.625, 0.5, 0.5938, 0.5, 0.5938, 0.5, 0.625, 0.5, 0.2188, 0.5, 0.1875, 0.5, 0.1875, 0.5, 0.2188, 0.5, 0.6562, 0.5, 0.625, 0.5, 0.625, 0.5, 0.6562, 0.5, 0.25, 0.5, 0.2188, 0.5, 0.2188, 0.5, 0.25, 0.5, 0.6875, 0.5, 0.6562, 0.5, 0.6562, 0.5, 0.6875, 0.5, 0.7615, 0.3079, 0.75, 0.309, 0.75, 0.49, 0.7968, 0.4854, 0.7726, 0.3045, 0.7615, 0.3079, 0.7968, 0.4854, 0.8418, 0.4717, 0.7828, 0.2991, 0.7726, 0.3045, 0.8418, 0.4717, 0.8833, 0.4496, 0.7917, 0.2917, 0.7828, 0.2991, 0.8833, 0.4496, 0.9197, 0.4197, 0.7991, 0.2828, 0.7917, 0.2917, 0.9197, 0.4197, 0.9496, 0.3833, 0.8045, 0.2726, 0.7991, 0.2828, 0.9496, 0.3833, 0.9717, 0.3418, 0.8079, 0.2615, 0.8045, 0.2726, 0.9717, 0.3418, 0.9854, 0.2968, 0.809, 0.25, 0.8079, 0.2615, 0.9854, 0.2968, 0.99, 0.25, 0.8079, 0.2385, 0.809, 0.25, 0.99, 0.25, 0.9854, 0.2032, 0.8045, 0.2274, 0.8079, 0.2385, 0.9854, 0.2032, 0.9717, 0.1582, 0.7991, 0.2172, 0.8045, 0.2274, 0.9717, 0.1582, 0.9496, 0.1167, 0.7917, 0.2083, 0.7991, 0.2172, 0.9496, 0.1167, 0.9197, 0.08029, 0.7828, 0.2009, 0.7917, 0.2083, 0.9197, 0.08029, 0.8833, 0.05045, 0.7726, 0.1955, 0.7828, 0.2009, 0.8833, 0.05045, 0.8418, 0.02827, 0.7615, 0.1921, 0.7726, 0.1955, 0.8418, 0.02827, 0.7968, 0.01461, 0.75, 0.191, 0.7615, 0.1921, 0.7968, 0.01461, 0.75, 0.01, 0.7385, 0.1921, 0.75, 0.191, 0.75, 0.01, 0.7032, 0.01461, 0.7274, 0.1955, 0.7385, 0.1921, 0.7032, 0.01461, 0.6582, 0.02827, 0.7172, 0.2009, 0.7274, 0.1955, 0.6582, 0.02827, 0.6167, 0.05045, 0.7083, 0.2083, 0.7172, 0.2009, 0.6167, 0.05045, 0.5803, 0.08029, 0.7009, 0.2172, 0.7083, 0.2083, 0.5803, 0.08029, 0.5504, 0.1167, 0.6955, 0.2274, 0.7009, 0.2172, 0.5504, 0.1167, 0.5283, 0.1582, 0.6921, 0.2385, 0.6955, 0.2274, 0.5283, 0.1582, 0.5146, 0.2032, 0.691, 0.25, 0.6921, 0.2385, 0.5146, 0.2032, 0.51, 0.25, 0.6921, 0.2615, 0.691, 0.25, 0.51, 0.25, 0.5146, 0.2968, 0.6955, 0.2726, 0.6921, 0.2615, 0.5146, 0.2968, 0.5283, 0.3418, 0.7009, 0.2828, 0.6955, 0.2726, 0.5283, 0.3418, 0.5504, 0.3833, 0.7083, 0.2917, 0.7009, 0.2828, 0.5504, 0.3833, 0.5803, 0.4197, 0.7172, 0.2991, 0.7083, 0.2917, 0.5803, 0.4197, 0.6167, 0.4496, 0.7274, 0.3045, 0.7172, 0.2991, 0.6167, 0.4496, 0.6582, 0.4717, 0.7385, 0.3079, 0.7274, 0.3045, 0.6582, 0.4717, 0.7032, 0.4854, 0.75, 0.309, 0.7385, 0.3079, 0.7032, 0.4854, 0.75, 0.49, 0.75, 0.309, 0.7615, 0.3079, 0.7615, 0.3079, 0.75, 0.309, 0.75, 0.309, 0.7615, 0.3079, 0.7615, 0.3078, 0.75, 0.3089, 0.75, 0.3089, 0.7615, 0.3078, 0.7568, 0.284, 0.75, 0.2847, 0.75, 0.2847, 0.7568, 0.284, 0.7536, 0.2679, 0.75, 0.2682, 0.7615, 0.3079, 0.7726, 0.3045, 0.7726, 0.3045, 0.7615, 0.3079, 0.7615, 0.3079, 0.7726, 0.3045, 0.7726, 0.3044, 0.7615, 0.3078, 0.7615, 0.3078, 0.7726, 0.3044, 0.7633, 0.2821, 0.7568, 0.284, 0.7568, 0.284, 0.7633, 0.2821, 0.757, 0.2669, 0.7536, 0.2679, 0.7726, 0.3045, 0.7828, 0.2991, 0.7828, 0.2991, 0.7726, 0.3045, 0.7726, 0.3045, 0.7828, 0.2991, 0.7827, 0.299, 0.7726, 0.3044, 0.7726, 0.3044, 0.7827, 0.299, 0.7693, 0.2789, 0.7633, 0.2821, 0.7633, 0.2821, 0.7693, 0.2789, 0.7601, 0.2652, 0.757, 0.2669, 0.7828, 0.2991, 0.7917, 0.2917, 0.7917, 0.2917, 0.7828, 0.2991, 0.7828, 0.2991, 0.7917, 0.2917, 0.7917, 0.2917, 0.7827, 0.299, 0.7827, 0.299, 0.7917, 0.2917, 0.7745, 0.2745, 0.7693, 0.2789, 0.7693, 0.2789, 0.7745, 0.2745, 0.7629, 0.2629, 0.7601, 0.2652, 0.7917, 0.2917, 0.7991, 0.2828, 0.7991, 0.2828, 0.7917, 0.2917, 0.7917, 0.2917, 0.7991, 0.2828, 0.799, 0.2827, 0.7917, 0.2917, 0.7917, 0.2917, 0.799, 0.2827, 0.7789, 0.2693, 0.7745, 0.2745, 0.7745, 0.2745, 0.7789, 0.2693, 0.7652, 0.2601, 0.7629, 0.2629, 0.7991, 0.2828, 0.8045, 0.2726, 0.8045, 0.2726, 0.7991, 0.2828, 0.7991, 0.2828, 0.8045, 0.2726, 0.8044, 0.2726, 0.799, 0.2827, 0.799, 0.2827, 0.8044, 0.2726, 0.7821, 0.2633, 0.7789, 0.2693, 0.7789, 0.2693, 0.7821, 0.2633, 0.7669, 0.257, 0.7652, 0.2601, 0.8045, 0.2726, 0.8079, 0.2615, 0.8079, 0.2615, 0.8045, 0.2726, 0.8045, 0.2726, 0.8079, 0.2615, 0.8078, 0.2615, 0.8044, 0.2726, 0.8044, 0.2726, 0.8078, 0.2615, 0.784, 0.2568, 0.7821, 0.2633, 0.7821, 0.2633, 0.784, 0.2568, 0.7679, 0.2536, 0.7669, 0.257, 0.8079, 0.2615, 0.809, 0.25, 0.809, 0.25, 0.8079, 0.2615, 0.8079, 0.2615, 0.809, 0.25, 0.8089, 0.25, 0.8078, 0.2615, 0.8078, 0.2615, 0.8089, 0.25, 0.7847, 0.25, 0.784, 0.2568, 0.784, 0.2568, 0.7847, 0.25, 0.7682, 0.25, 0.7679, 0.2536, 0.7679, 0.2536, 0.7682, 0.25, 0.75, 0.25, 0.75, 0.25, 0.809, 0.25, 0.8079, 0.2385, 0.8079, 0.2385, 0.809, 0.25, 0.809, 0.25, 0.8079, 0.2385, 0.8078, 0.2385, 0.8089, 0.25, 0.8089, 0.25, 0.8078, 0.2385, 0.784, 0.2432, 0.7847, 0.25, 0.7847, 0.25, 0.784, 0.2432, 0.7679, 0.2464, 0.7682, 0.25, 0.7682, 0.25, 0.7679, 0.2464, 0.75, 0.25, 0.75, 0.25, 0.8079, 0.2385, 0.8045, 0.2274, 0.8045, 0.2274, 0.8079, 0.2385, 0.8079, 0.2385, 0.8045, 0.2274, 0.8044, 0.2274, 0.8078, 0.2385, 0.8078, 0.2385, 0.8044, 0.2274, 0.7821, 0.2367, 0.784, 0.2432, 0.784, 0.2432, 0.7821, 0.2367, 0.7669, 0.243, 0.7679, 0.2464, 0.8045, 0.2274, 0.7991, 0.2172, 0.7991, 0.2172, 0.8045, 0.2274, 0.8045, 0.2274, 0.7991, 0.2172, 0.799, 0.2173, 0.8044, 0.2274, 0.8044, 0.2274, 0.799, 0.2173, 0.7789, 0.2307, 0.7821, 0.2367, 0.7821, 0.2367, 0.7789, 0.2307, 0.7652, 0.2399, 0.7669, 0.243, 0.7991, 0.2172, 0.7917, 0.2083, 0.7917, 0.2083, 0.7991, 0.2172, 0.7991, 0.2172, 0.7917, 0.2083, 0.7917, 0.2083, 0.799, 0.2173, 0.799, 0.2173, 0.7917, 0.2083, 0.7745, 0.2255, 0.7789, 0.2307, 0.7789, 0.2307, 0.7745, 0.2255, 0.7629, 0.2371, 0.7652, 0.2399, 0.7917, 0.2083, 0.7828, 0.2009, 0.7828, 0.2009, 0.7917, 0.2083, 0.7917, 0.2083, 0.7828, 0.2009, 0.7827, 0.201, 0.7917, 0.2083, 0.7917, 0.2083, 0.7827, 0.201, 0.7693, 0.2211, 0.7745, 0.2255, 0.7745, 0.2255, 0.7693, 0.2211, 0.7601, 0.2348, 0.7629, 0.2371, 0.7828, 0.2009, 0.7726, 0.1955, 0.7726, 0.1955, 0.7828, 0.2009, 0.7828, 0.2009, 0.7726, 0.1955, 0.7726, 0.1956, 0.7827, 0.201, 0.7827, 0.201, 0.7726, 0.1956, 0.7633, 0.2179, 0.7693, 0.2211, 0.7693, 0.2211, 0.7633, 0.2179, 0.757, 0.2331, 0.7601, 0.2348, 0.7726, 0.1955, 0.7615, 0.1921, 0.7615, 0.1921, 0.7726, 0.1955, 0.7726, 0.1955, 0.7615, 0.1921, 0.7615, 0.1922, 0.7726, 0.1956, 0.7726, 0.1956, 0.7615, 0.1922, 0.7568, 0.216, 0.7633, 0.2179, 0.7633, 0.2179, 0.7568, 0.216, 0.7536, 0.2321, 0.757, 0.2331, 0.7615, 0.1921, 0.75, 0.191, 0.75, 0.191, 0.7615, 0.1921, 0.7615, 0.1921, 0.75, 0.191, 0.75, 0.1911, 0.7615, 0.1922, 0.7615, 0.1922, 0.75, 0.1911, 0.75, 0.2153, 0.7568, 0.216, 0.7568, 0.216, 0.75, 0.2153, 0.75, 0.2318, 0.7536, 0.2321, 0.75, 0.191, 0.7385, 0.1921, 0.7385, 0.1921, 0.75, 0.191, 0.75, 0.191, 0.7385, 0.1921, 0.7385, 0.1922, 0.75, 0.1911, 0.75, 0.1911, 0.7385, 0.1922, 0.7432, 0.216, 0.75, 0.2153, 0.75, 0.2153, 0.7432, 0.216, 0.7464, 0.2321, 0.75, 0.2318, 0.7385, 0.1921, 0.7274, 0.1955, 0.7274, 0.1955, 0.7385, 0.1921, 0.7385, 0.1921, 0.7274, 0.1955, 0.7274, 0.1956, 0.7385, 0.1922, 0.7385, 0.1922, 0.7274, 0.1956, 0.7367, 0.2179, 0.7432, 0.216, 0.7432, 0.216, 0.7367, 0.2179, 0.743, 0.2331, 0.7464, 0.2321, 0.7274, 0.1955, 0.7172, 0.2009, 0.7172, 0.2009, 0.7274, 0.1955, 0.7274, 0.1955, 0.7172, 0.2009, 0.7173, 0.201, 0.7274, 0.1956, 0.7274, 0.1956, 0.7173, 0.201, 0.7307, 0.2211, 0.7367, 0.2179, 0.7367, 0.2179, 0.7307, 0.2211, 0.7399, 0.2348, 0.743, 0.2331, 0.7172, 0.2009, 0.7083, 0.2083, 0.7083, 0.2083, 0.7172, 0.2009, 0.7172, 0.2009, 0.7083, 0.2083, 0.7083, 0.2083, 0.7173, 0.201, 0.7173, 0.201, 0.7083, 0.2083, 0.7255, 0.2255, 0.7307, 0.2211, 0.7307, 0.2211, 0.7255, 0.2255, 0.7371, 0.2371, 0.7399, 0.2348, 0.7083, 0.2083, 0.7009, 0.2172, 0.7009, 0.2172, 0.7083, 0.2083, 0.7083, 0.2083, 0.7009, 0.2172, 0.701, 0.2173, 0.7083, 0.2083, 0.7083, 0.2083, 0.701, 0.2173, 0.7211, 0.2307, 0.7255, 0.2255, 0.7255, 0.2255, 0.7211, 0.2307, 0.7348, 0.2399, 0.7371, 0.2371, 0.7009, 0.2172, 0.6955, 0.2274, 0.6955, 0.2274, 0.7009, 0.2172, 0.7009, 0.2172, 0.6955, 0.2274, 0.6956, 0.2274, 0.701, 0.2173, 0.701, 0.2173, 0.6956, 0.2274, 0.7179, 0.2367, 0.7211, 0.2307, 0.7211, 0.2307, 0.7179, 0.2367, 0.7331, 0.243, 0.7348, 0.2399, 0.6955, 0.2274, 0.6921, 0.2385, 0.6921, 0.2385, 0.6955, 0.2274, 0.6955, 0.2274, 0.6921, 0.2385, 0.6922, 0.2385, 0.6956, 0.2274, 0.6956, 0.2274, 0.6922, 0.2385, 0.716, 0.2432, 0.7179, 0.2367, 0.7179, 0.2367, 0.716, 0.2432, 0.7321, 0.2464, 0.7331, 0.243, 0.7679, 0.2464, 0.7669, 0.243, 0.7652, 0.2399, 0.7629, 0.2371, 0.7601, 0.2348, 0.757, 0.2331, 0.7536, 0.2321, 0.75, 0.2318, 0.7464, 0.2321, 0.743, 0.2331, 0.7399, 0.2348, 0.7371, 0.2371, 0.7348, 0.2399, 0.7331, 0.243, 0.7321, 0.2464, 0.75, 0.25, 0.75, 0.25, 0.6921, 0.2385, 0.691, 0.25, 0.691, 0.25, 0.6921, 0.2385, 0.6921, 0.2385, 0.691, 0.25, 0.6911, 0.25, 0.6922, 0.2385, 0.6922, 0.2385, 0.6911, 0.25, 0.7153, 0.25, 0.716, 0.2432, 0.716, 0.2432, 0.7153, 0.25, 0.7318, 0.25, 0.7321, 0.2464, 0.7321, 0.2464, 0.7318, 0.25, 0.75, 0.25, 0.75, 0.25, 0.691, 0.25, 0.6921, 0.2615, 0.6921, 0.2615, 0.691, 0.25, 0.691, 0.25, 0.6921, 0.2615, 0.6922, 0.2615, 0.6911, 0.25, 0.6911, 0.25, 0.6922, 0.2615, 0.716, 0.2568, 0.7153, 0.25, 0.7153, 0.25, 0.716, 0.2568, 0.7321, 0.2536, 0.7318, 0.25, 0.7318, 0.25, 0.7321, 0.2536, 0.75, 0.25, 0.75, 0.25, 0.6921, 0.2615, 0.6955, 0.2726, 0.6955, 0.2726, 0.6921, 0.2615, 0.6921, 0.2615, 0.6955, 0.2726, 0.6956, 0.2726, 0.6922, 0.2615, 0.6922, 0.2615, 0.6956, 0.2726, 0.7179, 0.2633, 0.716, 0.2568, 0.716, 0.2568, 0.7179, 0.2633, 0.7331, 0.257, 0.7321, 0.2536, 0.6955, 0.2726, 0.7009, 0.2828, 0.7009, 0.2828, 0.6955, 0.2726, 0.6955, 0.2726, 0.7009, 0.2828, 0.701, 0.2827, 0.6956, 0.2726, 0.6956, 0.2726, 0.701, 0.2827, 0.7211, 0.2693, 0.7179, 0.2633, 0.7179, 0.2633, 0.7211, 0.2693, 0.7348, 0.2601, 0.7331, 0.257, 0.7009, 0.2828, 0.7083, 0.2917, 0.7083, 0.2917, 0.7009, 0.2828, 0.7009, 0.2828, 0.7083, 0.2917, 0.7083, 0.2917, 0.701, 0.2827, 0.701, 0.2827, 0.7083, 0.2917, 0.7255, 0.2745, 0.7211, 0.2693, 0.7211, 0.2693, 0.7255, 0.2745, 0.7371, 0.2629, 0.7348, 0.2601, 0.7083, 0.2917, 0.7172, 0.2991, 0.7172, 0.2991, 0.7083, 0.2917, 0.7083, 0.2917, 0.7172, 0.2991, 0.7173, 0.299, 0.7083, 0.2917, 0.7083, 0.2917, 0.7173, 0.299, 0.7307, 0.2789, 0.7255, 0.2745, 0.7255, 0.2745, 0.7307, 0.2789, 0.7399, 0.2652, 0.7371, 0.2629, 0.7172, 0.2991, 0.7274, 0.3045, 0.7274, 0.3045, 0.7172, 0.2991, 0.7172, 0.2991, 0.7274, 0.3045, 0.7274, 0.3044, 0.7173, 0.299, 0.7173, 0.299, 0.7274, 0.3044, 0.7367, 0.2821, 0.7307, 0.2789, 0.7307, 0.2789, 0.7367, 0.2821, 0.743, 0.2669, 0.7399, 0.2652, 0.7274, 0.3045, 0.7385, 0.3079, 0.7385, 0.3079, 0.7274, 0.3045, 0.7274, 0.3045, 0.7385, 0.3079, 0.7385, 0.3078, 0.7274, 0.3044, 0.7274, 0.3044, 0.7385, 0.3078, 0.7432, 0.284, 0.7367, 0.2821, 0.7367, 0.2821, 0.7432, 0.284, 0.7464, 0.2679, 0.743, 0.2669, 0.7536, 0.2679, 0.757, 0.2669, 0.7601, 0.2652, 0.7629, 0.2629, 0.7652, 0.2601, 0.7669, 0.257, 0.7679, 0.2536, 0.75, 0.25, 0.75, 0.25, 0.7321, 0.2536, 0.7331, 0.257, 0.7348, 0.2601, 0.7371, 0.2629, 0.7399, 0.2652, 0.743, 0.2669, 0.7464, 0.2679, 0.75, 0.2682, 0.7385, 0.3079, 0.75, 0.309, 0.75, 0.309, 0.7385, 0.3079, 0.7385, 0.3079, 0.75, 0.309, 0.75, 0.3089, 0.7385, 0.3078, 0.7385, 0.3078, 0.75, 0.3089, 0.75, 0.2847, 0.7432, 0.284, 0.7432, 0.284, 0.75, 0.2847, 0.75, 0.2682, 0.7464, 0.2679, 0.75, 0.309, 0.7615, 0.3079, 0.7615, 0.3079, 0.75, 0.309, 0.75, 0.25, 0.75, 0.25, 0.75, 0.25, 0.75, 0.25, 0.75, 0.25, 0.75, 0.25, 0.75, 0.25, 0.75, 0.25, 0.75, 0.25, 0.75, 0.25, 0.75, 0.25, 0.75, 0.25, 0.75, 0.25, 0.75, 0.25, 0.75, 0.25, 0.75, 0.25, 0.75, 0.25, 0.75, 0.25, 0.75, 0.25, 0.75, 0.25, 0.75, 0.25, 0.75, 0.25, 0.75, 0.25, 0.75, 0.25, 0.75, 0.25, 0.75, 0.25, 0.75, 0.25, 0.75, 0.25, 0.75, 0.25, 0.75, 0.25, 0.75, 0.25, 0.75, 0.25, 0.7385, 0.3079, 0.75, 0.309, 0.75, 0.309, 0.7385, 0.3079, 0.7615, 0.3079, 0.7726, 0.3045, 0.7726, 0.3045, 0.7615, 0.3079, 0.7726, 0.3045, 0.7828, 0.2991, 0.7828, 0.2991, 0.7726, 0.3045, 0.7828, 0.2991, 0.7917, 0.2917, 0.7917, 0.2917, 0.7828, 0.2991, 0.7917, 0.2917, 0.7991, 0.2828, 0.7991, 0.2828, 0.7917, 0.2917, 0.7991, 0.2828, 0.8045, 0.2726, 0.8045, 0.2726, 0.7991, 0.2828, 0.8045, 0.2726, 0.8079, 0.2615, 0.8079, 0.2615, 0.8045, 0.2726, 0.8079, 0.2615, 0.809, 0.25, 0.809, 0.25, 0.8079, 0.2615, 0.809, 0.25, 0.8079, 0.2385, 0.8079, 0.2385, 0.809, 0.25, 0.8079, 0.2385, 0.8045, 0.2274, 0.8045, 0.2274, 0.8079, 0.2385, 0.8045, 0.2274, 0.7991, 0.2172, 0.7991, 0.2172, 0.8045, 0.2274, 0.7991, 0.2172, 0.7917, 0.2083, 0.7917, 0.2083, 0.7991, 0.2172, 0.7917, 0.2083, 0.7828, 0.2009, 0.7828, 0.2009, 0.7917, 0.2083, 0.7828, 0.2009, 0.7726, 0.1955, 0.7726, 0.1955, 0.7828, 0.2009, 0.7726, 0.1955, 0.7615, 0.1921, 0.7615, 0.1921, 0.7726, 0.1955, 0.7615, 0.1921, 0.75, 0.191, 0.75, 0.191, 0.7615, 0.1921, 0.75, 0.191, 0.7385, 0.1921, 0.7385, 0.1921, 0.75, 0.191, 0.7385, 0.1921, 0.7274, 0.1955, 0.7274, 0.1955, 0.7385, 0.1921, 0.7274, 0.1955, 0.7172, 0.2009, 0.7172, 0.2009, 0.7274, 0.1955, 0.7172, 0.2009, 0.7083, 0.2083, 0.7083, 0.2083, 0.7172, 0.2009, 0.7083, 0.2083, 0.7009, 0.2172, 0.7009, 0.2172, 0.7083, 0.2083, 0.7009, 0.2172, 0.6955, 0.2274, 0.6955, 0.2274, 0.7009, 0.2172, 0.6955, 0.2274, 0.6921, 0.2385, 0.6921, 0.2385, 0.6955, 0.2274, 0.6921, 0.2385, 0.691, 0.25, 0.691, 0.25, 0.6921, 0.2385, 0.691, 0.25, 0.6921, 0.2615, 0.6921, 0.2615, 0.691, 0.25, 0.6921, 0.2615, 0.6955, 0.2726, 0.6955, 0.2726, 0.6921, 0.2615, 0.6955, 0.2726, 0.7009, 0.2828, 0.7009, 0.2828, 0.6955, 0.2726, 0.7009, 0.2828, 0.7083, 0.2917, 0.7083, 0.2917, 0.7009, 0.2828, 0.7083, 0.2917, 0.7172, 0.2991, 0.7172, 0.2991, 0.7083, 0.2917, 0.7172, 0.2991, 0.7274, 0.3045, 0.7274, 0.3045, 0.7172, 0.2991, 0.7274, 0.3045, 0.7385, 0.3079, 0.7385, 0.3079, 0.7274, 0.3045])
me_cylinder_001.update()

# ---- objects
ob_light = bpy.data.objects.new('Light', light_light)
ob_camera = bpy.data.objects.new('Camera', cam_camera)
ob_cylinder = bpy.data.objects.new('Cylinder', me_cylinder_001)

# ---- transforms, parenting, visibility, modifiers, constraints
ob_light.location = (4.076, 1.005, 5.904)
ob_light.rotation_euler = (0.6503, 0.05522, 1.866)
ob_light.lock_rotations_4d = False
ob_light.empty_display_type = 'ARROWS'
ob_light.color = (0.0, 0.0, 0.0, 0.0)
ob_light.lineart.crease_threshold = 0.0
ob_camera.location = (7.359, -6.926, 4.958)
ob_camera.rotation_euler = (1.109, 0.0, 0.8149)
ob_camera.lock_rotations_4d = False
ob_camera.empty_display_type = 'ARROWS'
ob_camera.color = (0.0, 0.0, 0.0, 0.0)
ob_camera.display_type = 'WIRE'
ob_camera.lineart.crease_threshold = 0.0
ob_cylinder.location = (0.0, 0.0, 0.0)
ob_cylinder.rotation_euler = (-0.0, 1.571, 0.0)
ob_cylinder.scale = (1.0, 1.0, -1.366)

# ---- collection membership
col_collection.objects.link(ob_light)
col_collection.objects.link(ob_camera)
col_collection.objects.link(ob_cylinder)

# ---- scene / render settings (as saved in the file)
scene.camera = ob_camera
scene.frame_start = 1; scene.frame_end = 250; scene.frame_set(250)
scene.render.engine = 'BLENDER_EEVEE_NEXT'
bpy.context.view_layer.update()
